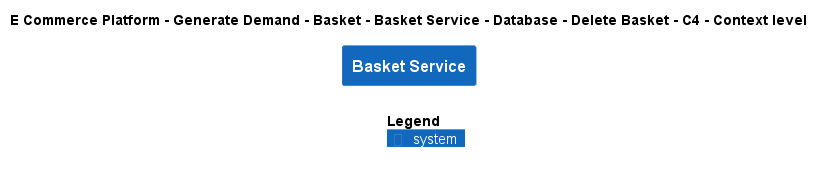

The diagram above was rendered by PlantUML. Its source (embedded in the PNG):
@startuml
!include ..\..\..\..\..\..\..\..\..\.c4s\C4_Context.puml

AddElementTag("c4interflow:lifecycle:new", $bgColor=green, $fontColor=#ffffff, $borderColor=green, $shadowing="False")
AddElementTag("c4interflow:lifecycle:changed", $bgColor=orange, $fontColor=#ffffff, $borderColor=orange, $shadowing="False")
AddElementTag("c4interflow:lifecycle:removed", $bgColor=red, $fontColor=#ffffff, $borderColor=red, $shadowing="False")

AddRelTag("c4interflow:lifecycle:new", $textColor=green, $lineColor=green)
AddRelTag("c4interflow:lifecycle:changed", $textColor=orange, $lineColor=orange)
AddRelTag("c4interflow:lifecycle:removed", $textColor=red, $lineColor=red)

SHOW_PERSON_PORTRAIT()
LAYOUT_TOP_DOWN()

skinparam linetype polyline

title E Commerce Platform - Generate Demand - Basket - Basket Service - Database - Delete Basket - C4 - Context level

System(ECommercePlatform.GenerateDemand.Basket.SoftwareSystems.BasketService, "Basket Service", "")



SHOW_LEGEND()
@enduml